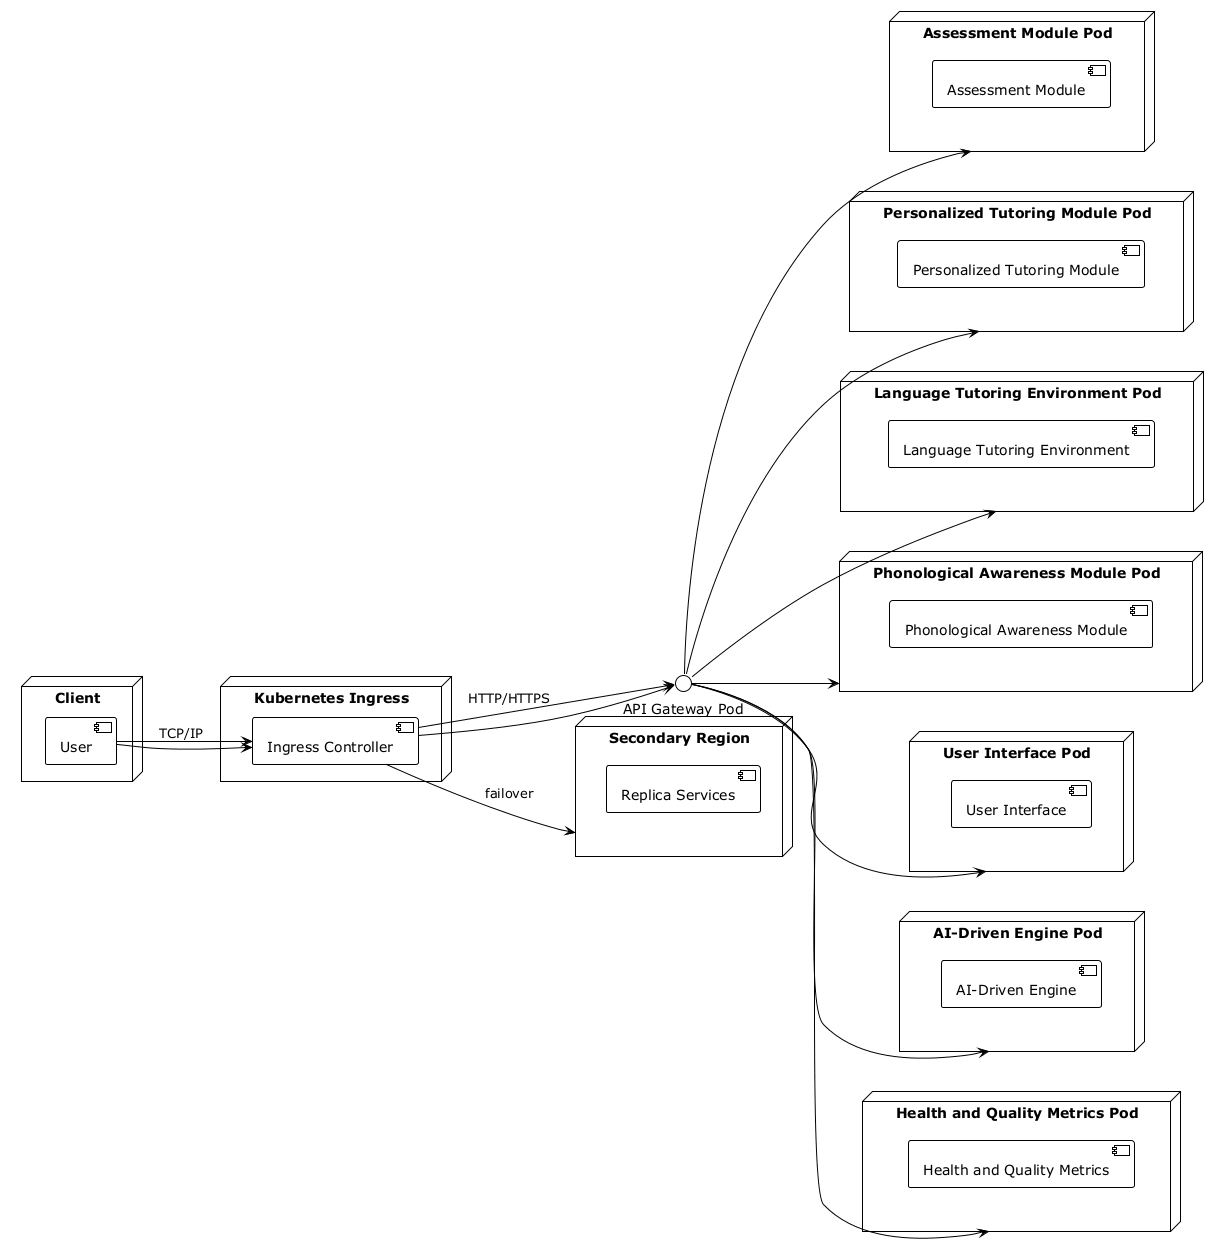

The diagram above was rendered by PlantUML. Its source (embedded in the PNG):
@startuml
!theme plain
left to right direction
node "Client" {
  component "User"
}
node "Kubernetes Ingress" {
  component "Ingress Controller"
}
node "Assessment Module Pod" {
  component "Assessment Module"
}
node "Personalized Tutoring Module Pod" {
  component "Personalized Tutoring Module"
}
node "Language Tutoring Environment Pod" {
  component "Language Tutoring Environment"
}
node "Phonological Awareness Module Pod" {
  component "Phonological Awareness Module"
}
node "User Interface Pod" {
  component "User Interface"
}
node "AI-Driven Engine Pod" {
  component "AI-Driven Engine"
}
node "Health and Quality Metrics Pod" {
  component "Health and Quality Metrics"
}
"User" --> "Ingress Controller" : TCP/IP
"Ingress Controller" --> "API Gateway Pod" : HTTP/HTTPS
"User" --> "Ingress Controller"
"Ingress Controller" --> "API Gateway Pod"
"API Gateway Pod" --> "Assessment Module Pod"
"API Gateway Pod" --> "Personalized Tutoring Module Pod"
"API Gateway Pod" --> "Language Tutoring Environment Pod"
"API Gateway Pod" --> "Phonological Awareness Module Pod"
"API Gateway Pod" --> "User Interface Pod"
"API Gateway Pod" --> "AI-Driven Engine Pod"
"API Gateway Pod" --> "Health and Quality Metrics Pod"
node "Secondary Region" {
  component "Replica Services"
}
"Ingress Controller" --> "Secondary Region" : failover
@enduml